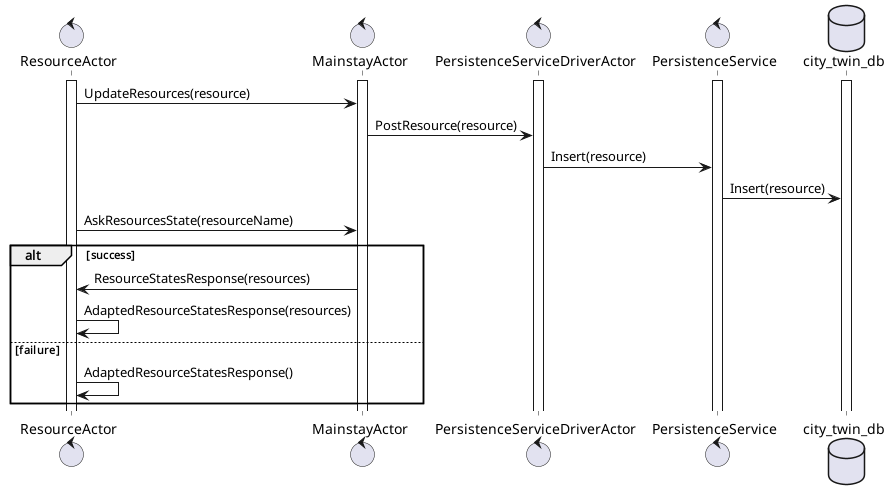

The diagram above was rendered by PlantUML. Its source (embedded in the PNG):
@startuml

control ResourceActor
control MainstayActor
control PersistenceServiceDriverActor
control PersistenceService
database city_twin_db

activate ResourceActor
activate MainstayActor
activate PersistenceServiceDriverActor
activate PersistenceService
activate city_twin_db

ResourceActor -> MainstayActor : UpdateResources(resource)
MainstayActor -> PersistenceServiceDriverActor : PostResource(resource)
PersistenceServiceDriverActor -> PersistenceService : Insert(resource)
PersistenceService -> city_twin_db : Insert(resource)

ResourceActor -> MainstayActor : AskResourcesState(resourceName)
alt success
MainstayActor -> ResourceActor : ResourceStatesResponse(resources)
ResourceActor -> ResourceActor : AdaptedResourceStatesResponse(resources)
else failure
ResourceActor -> ResourceActor : AdaptedResourceStatesResponse()
end

@enduml